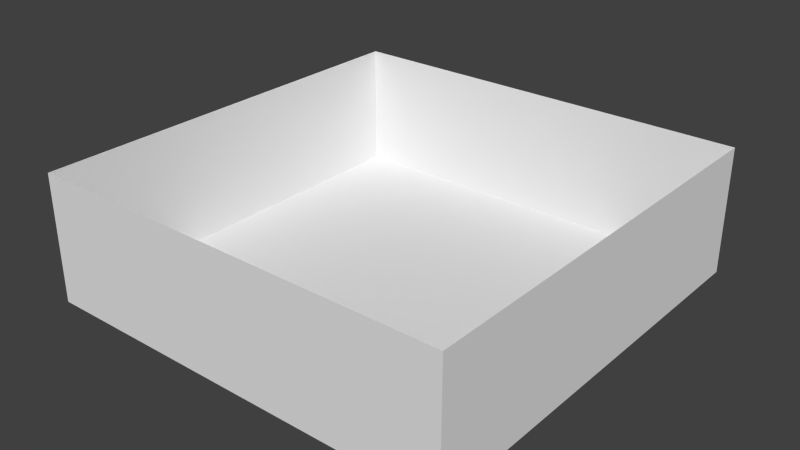 # Source: Indoor_A.blend  (saved by Blender 2.76.0; exported with 4.5.12 LTS)
import bpy
from mathutils import Matrix  # noqa: F401  (used for matrix-valued properties, if any)

bpy.ops.wm.read_factory_settings(use_empty=True)
scene = bpy.context.scene
scene.name = 'Scene'

# ---- collections
col_collection_1 = bpy.data.collections.new('Collection 1'); scene.collection.children.link(col_collection_1)

# ---- materials (node trees are filled in below, after node groups)
mat_material = bpy.data.materials.new('Material')
mat_material.alpha_threshold = 0.0
mat_material.use_transparent_shadow = False
mat_material.roughness = 0.5
mat_material.line_color = (0.0, 0.0, 0.0, 1.0)

# ---- material node trees

# ---- world
world_world = bpy.data.worlds.new('World'); scene.world = world_world
world_world.color = (0.05088, 0.05088, 0.05088)
world_world.use_sun_shadow = False
world_world.sun_shadow_jitter_overblur = 0.0
world_world.cycles.sampling_method = 'MANUAL'
world_world.cycles.sample_map_resolution = 256

# ---- meshes
me_cube = bpy.data.meshes.new('Cube')
me_cube.from_pydata([(1.0, 1.0, -0.6), (1.0, -1.0, -0.6), (-1.0, -1.0, -0.6), (-1.0, 1.0, -0.6), (1.0, 1.0, 0.0), (1.0, -1.0, 0.0), (-1.0, -1.0, 0.0), (-1.0, 1.0, 0.0)], [], [(0, 3, 2, 1), (0, 1, 5, 4), (1, 2, 6, 5), (2, 3, 7, 6), (4, 7, 3, 0)])
_ca = me_cube.color_attributes.new('Col', 'BYTE_COLOR', 'CORNER')
_ca.data.foreach_set('color', [0.02122, 0.02122, 0.02122, 1.0, 0.02122, 0.02122, 0.02122, 1.0, 0.02122, 0.02122, 0.02122, 1.0, 0.02122, 0.02122, 0.02122, 1.0, 0.02122, 0.02122, 0.02122, 1.0, 0.02122, 0.02122, 0.02122, 1.0, 0.02122, 0.02122, 0.02122, 1.0, 0.02122, 0.02122, 0.02122, 1.0, 0.02122, 0.02122, 0.02122, 1.0, 0.02122, 0.02122, 0.02122, 1.0, 0.02122, 0.02122, 0.02122, 1.0, 0.02122, 0.02122, 0.02122, 1.0, 0.02122, 0.02122, 0.02122, 1.0, 0.02122, 0.02122, 0.02122, 1.0, 0.02122, 0.02122, 0.02122, 1.0, 0.02122, 0.02122, 0.02122, 1.0, 0.02122, 0.02122, 0.02122, 1.0, 0.02122, 0.02122, 0.02122, 1.0, 0.02122, 0.02122, 0.02122, 1.0, 0.02122, 0.02122, 0.02122, 1.0])
me_cube.materials.append(mat_material)
me_cube.use_remesh_preserve_volume = False
me_cube.use_remesh_preserve_attributes = False
me_cube.use_mirror_vertex_groups = False
me_cube.use_paint_bone_selection = False
me_cube.use_paint_mask = True
me_cube.update()

# ---- objects
ob_cube = bpy.data.objects.new('Cube', me_cube)

# ---- transforms, parenting, visibility, modifiers, constraints
ob_cube.location = (0.0, 0.0, 0.0)
ob_cube.lock_rotations_4d = False
ob_cube.empty_display_type = 'ARROWS'
ob_cube.lineart.crease_threshold = 0.0

# ---- collection membership
col_collection_1.objects.link(ob_cube)

# ---- scene / render settings (as saved in the file)
scene.frame_start = 1; scene.frame_end = 250; scene.frame_set(1)
scene.render.engine = 'BLENDER_EEVEE_NEXT'
scene.render.resolution_percentage = 50
scene.render.dither_intensity = 0.0
scene.cycles.use_denoising = False
scene.cycles.samples = 10
scene.cycles.sampling_pattern = 'TABULATED_SOBOL'
scene.cycles.light_sampling_threshold = 0.0
scene.cycles.use_adaptive_sampling = False
scene.cycles.use_light_tree = False
scene.cycles.blur_glossy = 0.0
scene.cycles.pixel_filter_type = 'GAUSSIAN'
scene.cycles.sample_clamp_indirect = 0.0
scene.view_settings.view_transform = 'Standard'
bpy.context.view_layer.update()

# ---- added for rendering (the .blend has no active camera and no usable light): camera, sun
cam_auto = bpy.data.cameras.new('AutoCamera')
cam_auto.lens = 50.0
cam_auto.sensor_width = 36.0
cam_auto.clip_end = 1000.0
ob_auto_camera = bpy.data.objects.new('AutoCamera', cam_auto)
scene.collection.objects.link(ob_auto_camera)
ob_auto_camera.location = (2.67516, -3.2102, 1.84013)
ob_auto_camera.rotation_euler = (1.09748, -7.21219e-08, 0.694738)
scene.camera = ob_auto_camera
light_auto_sun = bpy.data.lights.new('AutoSun', 'SUN')
light_auto_sun.energy = 3.0
light_auto_sun.angle = 0.0523599
ob_auto_sun = bpy.data.objects.new('AutoSun', light_auto_sun)
scene.collection.objects.link(ob_auto_sun)
ob_auto_sun.rotation_euler = (0.872665, 0.174533, 0.523599)
bpy.context.view_layer.update()
